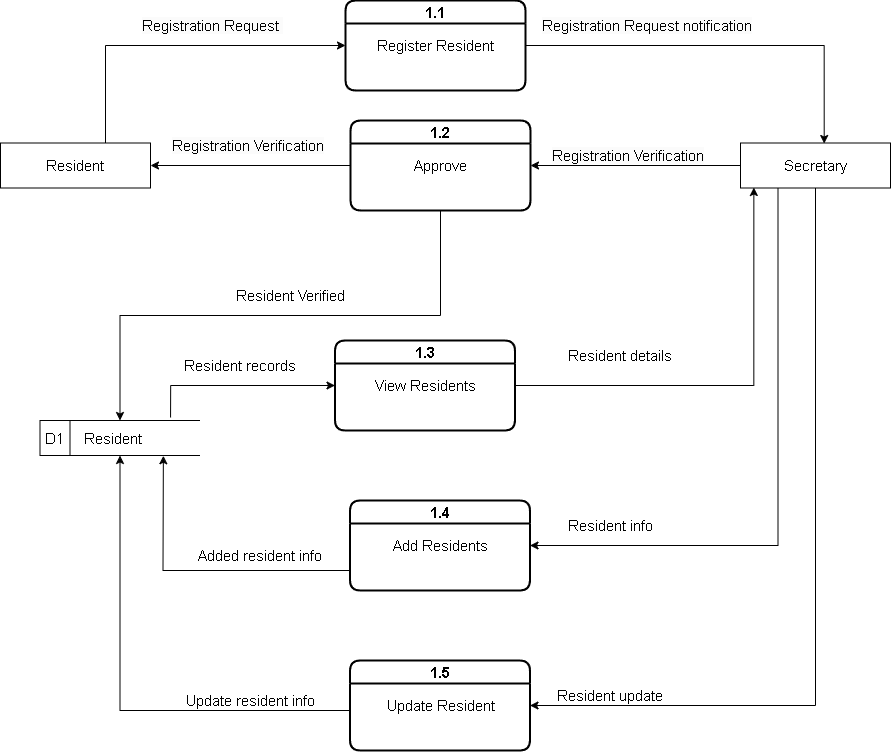

The diagram above was exported from draw.io. Its source (the exported page's mxGraphModel, read from the mxfile embedded in the PNG):
<mxGraphModel dx="677" dy="145" grid="1" gridSize="10" guides="1" tooltips="1" connect="1" arrows="1" fold="1" page="1" pageScale="1" pageWidth="850" pageHeight="1100" math="0" shadow="0">
  <root>
    <mxCell id="0" />
    <mxCell id="1" parent="0" />
    <mxCell id="5-DFTWlqAWpd1yTeZICv-1" style="edgeStyle=orthogonalEdgeStyle;rounded=0;orthogonalLoop=1;jettySize=auto;html=1;entryX=0;entryY=0.5;entryDx=0;entryDy=0;fontSize=15;" edge="1" parent="1" source="5-DFTWlqAWpd1yTeZICv-2" target="5-DFTWlqAWpd1yTeZICv-19">
      <mxGeometry relative="1" as="geometry">
        <Array as="points">
          <mxPoint x="2190" y="1783" />
        </Array>
      </mxGeometry>
    </mxCell>
    <mxCell id="5-DFTWlqAWpd1yTeZICv-2" value="Resident" style="rounded=0;whiteSpace=wrap;html=1;fontSize=15;" vertex="1" parent="1">
      <mxGeometry x="2085" y="1880.5" width="150" height="45" as="geometry" />
    </mxCell>
    <mxCell id="5-DFTWlqAWpd1yTeZICv-3" style="edgeStyle=orthogonalEdgeStyle;rounded=0;orthogonalLoop=1;jettySize=auto;html=1;entryX=0;entryY=0.5;entryDx=0;entryDy=0;exitX=0.816;exitY=-0.086;exitDx=0;exitDy=0;exitPerimeter=0;" edge="1" parent="1" source="5-DFTWlqAWpd1yTeZICv-4" target="5-DFTWlqAWpd1yTeZICv-5">
      <mxGeometry relative="1" as="geometry">
        <Array as="points">
          <mxPoint x="2255" y="2123" />
        </Array>
      </mxGeometry>
    </mxCell>
    <mxCell id="5-DFTWlqAWpd1yTeZICv-4" value="D1&amp;nbsp; &amp;nbsp; &amp;nbsp;Resident" style="html=1;dashed=0;whiteSpace=wrap;shape=mxgraph.dfd.dataStoreID;align=left;spacingLeft=3;points=[[0,0],[0.5,0],[1,0],[0,0.5],[1,0.5],[0,1],[0.5,1],[1,1]];fontSize=15;" vertex="1" parent="1">
      <mxGeometry x="2124.5" y="2158" width="160" height="35" as="geometry" />
    </mxCell>
    <mxCell id="5-DFTWlqAWpd1yTeZICv-5" value="1.3" style="swimlane;container=0;strokeWidth=2;rounded=1;fontSize=15;" vertex="1" parent="1">
      <mxGeometry x="2419.5" y="2078" width="180" height="90" as="geometry" />
    </mxCell>
    <mxCell id="5-DFTWlqAWpd1yTeZICv-6" value="View Residents" style="text;html=1;align=center;verticalAlign=middle;resizable=0;points=[];autosize=1;strokeColor=none;fillColor=none;fontSize=15;" vertex="1" parent="5-DFTWlqAWpd1yTeZICv-5">
      <mxGeometry x="25" y="30" width="130" height="30" as="geometry" />
    </mxCell>
    <mxCell id="5-DFTWlqAWpd1yTeZICv-7" value="1.4" style="swimlane;container=0;strokeWidth=2;rounded=1;fontSize=15;startSize=23;" vertex="1" parent="1">
      <mxGeometry x="2434.5" y="2238" width="180" height="90" as="geometry" />
    </mxCell>
    <mxCell id="5-DFTWlqAWpd1yTeZICv-8" value="Add Residents" style="text;html=1;align=center;verticalAlign=middle;resizable=0;points=[];autosize=1;strokeColor=none;fillColor=none;fontSize=15;" vertex="1" parent="5-DFTWlqAWpd1yTeZICv-7">
      <mxGeometry x="30" y="30" width="120" height="30" as="geometry" />
    </mxCell>
    <mxCell id="5-DFTWlqAWpd1yTeZICv-9" value="" style="endArrow=classic;html=1;rounded=0;entryX=0.771;entryY=1.008;entryDx=0;entryDy=0;entryPerimeter=0;fontSize=15;" edge="1" parent="5-DFTWlqAWpd1yTeZICv-7" target="5-DFTWlqAWpd1yTeZICv-4">
      <mxGeometry width="50" height="50" relative="1" as="geometry">
        <mxPoint y="70" as="sourcePoint" />
        <mxPoint x="50" y="20" as="targetPoint" />
        <Array as="points">
          <mxPoint x="-187" y="70" />
        </Array>
      </mxGeometry>
    </mxCell>
    <mxCell id="5-DFTWlqAWpd1yTeZICv-10" value="1.5" style="swimlane;container=0;strokeWidth=2;rounded=1;fontSize=15;startSize=23;" vertex="1" parent="1">
      <mxGeometry x="2434.5" y="2398" width="180" height="90" as="geometry" />
    </mxCell>
    <mxCell id="5-DFTWlqAWpd1yTeZICv-11" value="Update Resident" style="text;html=1;align=center;verticalAlign=middle;resizable=0;points=[];autosize=1;strokeColor=none;fillColor=none;fontSize=15;" vertex="1" parent="5-DFTWlqAWpd1yTeZICv-10">
      <mxGeometry x="20" y="30" width="140" height="30" as="geometry" />
    </mxCell>
    <mxCell id="5-DFTWlqAWpd1yTeZICv-12" value="" style="endArrow=classic;html=1;rounded=0;entryX=0.5;entryY=1;entryDx=0;entryDy=0;fontSize=15;" edge="1" parent="5-DFTWlqAWpd1yTeZICv-10" target="5-DFTWlqAWpd1yTeZICv-4">
      <mxGeometry width="50" height="50" relative="1" as="geometry">
        <mxPoint y="50" as="sourcePoint" />
        <mxPoint x="50" as="targetPoint" />
        <Array as="points">
          <mxPoint x="-230" y="50" />
        </Array>
      </mxGeometry>
    </mxCell>
    <mxCell id="5-DFTWlqAWpd1yTeZICv-13" value="&lt;span style=&quot;text-wrap: nowrap; font-size: 15px;&quot;&gt;Resident records&lt;/span&gt;" style="text;whiteSpace=wrap;html=1;align=center;fontSize=15;" vertex="1" parent="1">
      <mxGeometry x="2264.5" y="2088" width="120" height="40" as="geometry" />
    </mxCell>
    <mxCell id="5-DFTWlqAWpd1yTeZICv-14" value="&lt;span style=&quot;text-wrap: nowrap; font-size: 15px;&quot;&gt;Resident details&lt;/span&gt;" style="text;whiteSpace=wrap;html=1;align=center;fontSize=15;" vertex="1" parent="1">
      <mxGeometry x="2644.5" y="2078" width="120" height="40" as="geometry" />
    </mxCell>
    <mxCell id="5-DFTWlqAWpd1yTeZICv-15" value="&lt;span style=&quot;text-wrap: nowrap; font-size: 15px;&quot;&gt;Resident info&lt;/span&gt;" style="text;whiteSpace=wrap;html=1;align=center;fontSize=15;" vertex="1" parent="1">
      <mxGeometry x="2635" y="2248" width="120" height="40" as="geometry" />
    </mxCell>
    <mxCell id="5-DFTWlqAWpd1yTeZICv-16" value="&lt;span style=&quot;text-wrap: nowrap; font-size: 15px;&quot;&gt;Added resident info&lt;/span&gt;" style="text;whiteSpace=wrap;html=1;align=center;fontSize=15;" vertex="1" parent="1">
      <mxGeometry x="2284.5" y="2278" width="120" height="40" as="geometry" />
    </mxCell>
    <mxCell id="5-DFTWlqAWpd1yTeZICv-17" value="&lt;span style=&quot;text-wrap: nowrap; font-size: 15px;&quot;&gt;Resident update&lt;/span&gt;" style="text;whiteSpace=wrap;html=1;align=center;fontSize=15;" vertex="1" parent="1">
      <mxGeometry x="2634.5" y="2418" width="120" height="40" as="geometry" />
    </mxCell>
    <mxCell id="5-DFTWlqAWpd1yTeZICv-18" value="&lt;span style=&quot;text-wrap: nowrap; font-size: 15px;&quot;&gt;Update resident info&lt;/span&gt;" style="text;whiteSpace=wrap;html=1;align=center;fontSize=15;" vertex="1" parent="1">
      <mxGeometry x="2274.5" y="2423" width="120" height="40" as="geometry" />
    </mxCell>
    <mxCell id="5-DFTWlqAWpd1yTeZICv-19" value="1.1" style="swimlane;container=0;strokeWidth=2;rounded=1;fontSize=15;" vertex="1" parent="1">
      <mxGeometry x="2430" y="1738" width="180" height="90" as="geometry" />
    </mxCell>
    <mxCell id="5-DFTWlqAWpd1yTeZICv-20" value="Register Resident" style="text;html=1;align=center;verticalAlign=middle;resizable=0;points=[];autosize=1;strokeColor=none;fillColor=none;fontSize=15;" vertex="1" parent="5-DFTWlqAWpd1yTeZICv-19">
      <mxGeometry x="20" y="30" width="140" height="30" as="geometry" />
    </mxCell>
    <mxCell id="5-DFTWlqAWpd1yTeZICv-21" style="edgeStyle=orthogonalEdgeStyle;rounded=0;orthogonalLoop=1;jettySize=auto;html=1;exitX=0;exitY=0.5;exitDx=0;exitDy=0;entryX=1;entryY=0.5;entryDx=0;entryDy=0;fontSize=15;" edge="1" parent="1" source="5-DFTWlqAWpd1yTeZICv-23" target="5-DFTWlqAWpd1yTeZICv-2">
      <mxGeometry relative="1" as="geometry" />
    </mxCell>
    <mxCell id="5-DFTWlqAWpd1yTeZICv-22" style="edgeStyle=orthogonalEdgeStyle;rounded=0;orthogonalLoop=1;jettySize=auto;html=1;exitX=0.5;exitY=1;exitDx=0;exitDy=0;entryX=0.5;entryY=0;entryDx=0;entryDy=0;" edge="1" parent="1" source="5-DFTWlqAWpd1yTeZICv-23" target="5-DFTWlqAWpd1yTeZICv-4">
      <mxGeometry relative="1" as="geometry" />
    </mxCell>
    <mxCell id="5-DFTWlqAWpd1yTeZICv-23" value="1.2" style="swimlane;container=0;strokeWidth=2;rounded=1;fontSize=15;" vertex="1" parent="1">
      <mxGeometry x="2435" y="1858" width="180" height="90" as="geometry" />
    </mxCell>
    <mxCell id="5-DFTWlqAWpd1yTeZICv-24" value="Approve" style="text;html=1;align=center;verticalAlign=middle;resizable=0;points=[];autosize=1;strokeColor=none;fillColor=none;fontSize=15;" vertex="1" parent="5-DFTWlqAWpd1yTeZICv-23">
      <mxGeometry x="50" y="30" width="80" height="30" as="geometry" />
    </mxCell>
    <mxCell id="5-DFTWlqAWpd1yTeZICv-25" value="&lt;span style=&quot;color: rgb(0, 0, 0); font-family: Helvetica; font-size: 15px; font-style: normal; font-variant-ligatures: normal; font-variant-caps: normal; font-weight: 400; letter-spacing: normal; orphans: 2; text-align: center; text-indent: 0px; text-transform: none; widows: 2; word-spacing: 0px; -webkit-text-stroke-width: 0px; white-space: nowrap; background-color: rgb(251, 251, 251); text-decoration-thickness: initial; text-decoration-style: initial; text-decoration-color: initial; float: none; display: inline !important;&quot;&gt;Registration Request&amp;nbsp;&lt;/span&gt;" style="text;whiteSpace=wrap;html=1;fontSize=15;" vertex="1" parent="1">
      <mxGeometry x="2225" y="1748" width="220" height="40" as="geometry" />
    </mxCell>
    <mxCell id="5-DFTWlqAWpd1yTeZICv-26" value="&lt;span style=&quot;color: rgb(0, 0, 0); font-family: Helvetica; font-size: 15px; font-style: normal; font-variant-ligatures: normal; font-variant-caps: normal; font-weight: 400; letter-spacing: normal; orphans: 2; text-align: center; text-indent: 0px; text-transform: none; widows: 2; word-spacing: 0px; -webkit-text-stroke-width: 0px; white-space: nowrap; background-color: rgb(251, 251, 251); text-decoration-thickness: initial; text-decoration-style: initial; text-decoration-color: initial; float: none; display: inline !important;&quot;&gt;Registration Request notification&lt;/span&gt;" style="text;whiteSpace=wrap;html=1;fontSize=15;" vertex="1" parent="1">
      <mxGeometry x="2625" y="1748" width="220" height="40" as="geometry" />
    </mxCell>
    <mxCell id="5-DFTWlqAWpd1yTeZICv-27" style="edgeStyle=orthogonalEdgeStyle;rounded=0;orthogonalLoop=1;jettySize=auto;html=1;exitX=0;exitY=0.5;exitDx=0;exitDy=0;entryX=1;entryY=0.5;entryDx=0;entryDy=0;fontSize=15;" edge="1" parent="1" source="5-DFTWlqAWpd1yTeZICv-30" target="5-DFTWlqAWpd1yTeZICv-23">
      <mxGeometry relative="1" as="geometry" />
    </mxCell>
    <mxCell id="5-DFTWlqAWpd1yTeZICv-28" style="edgeStyle=orthogonalEdgeStyle;rounded=0;orthogonalLoop=1;jettySize=auto;html=1;exitX=0.25;exitY=1;exitDx=0;exitDy=0;entryX=1;entryY=0.5;entryDx=0;entryDy=0;" edge="1" parent="1" source="5-DFTWlqAWpd1yTeZICv-30" target="5-DFTWlqAWpd1yTeZICv-7">
      <mxGeometry relative="1" as="geometry" />
    </mxCell>
    <mxCell id="5-DFTWlqAWpd1yTeZICv-29" style="edgeStyle=orthogonalEdgeStyle;rounded=0;orthogonalLoop=1;jettySize=auto;html=1;exitX=0.5;exitY=1;exitDx=0;exitDy=0;entryX=1;entryY=0.5;entryDx=0;entryDy=0;" edge="1" parent="1" source="5-DFTWlqAWpd1yTeZICv-30" target="5-DFTWlqAWpd1yTeZICv-10">
      <mxGeometry relative="1" as="geometry" />
    </mxCell>
    <mxCell id="5-DFTWlqAWpd1yTeZICv-30" value="Secretary" style="rounded=0;whiteSpace=wrap;html=1;fontSize=15;" vertex="1" parent="1">
      <mxGeometry x="2825" y="1880.5" width="150" height="45" as="geometry" />
    </mxCell>
    <mxCell id="5-DFTWlqAWpd1yTeZICv-31" style="edgeStyle=orthogonalEdgeStyle;rounded=0;orthogonalLoop=1;jettySize=auto;html=1;exitX=1;exitY=0.5;exitDx=0;exitDy=0;entryX=0.558;entryY=0.012;entryDx=0;entryDy=0;entryPerimeter=0;fontSize=15;" edge="1" parent="1" source="5-DFTWlqAWpd1yTeZICv-19" target="5-DFTWlqAWpd1yTeZICv-30">
      <mxGeometry relative="1" as="geometry" />
    </mxCell>
    <mxCell id="5-DFTWlqAWpd1yTeZICv-32" value="&lt;span style=&quot;color: rgb(0, 0, 0); font-family: Helvetica; font-size: 15px; font-style: normal; font-variant-ligatures: normal; font-variant-caps: normal; font-weight: 400; letter-spacing: normal; orphans: 2; text-align: center; text-indent: 0px; text-transform: none; widows: 2; word-spacing: 0px; -webkit-text-stroke-width: 0px; white-space: nowrap; background-color: rgb(251, 251, 251); text-decoration-thickness: initial; text-decoration-style: initial; text-decoration-color: initial; float: none; display: inline !important;&quot;&gt;Registration Verification&lt;/span&gt;" style="text;whiteSpace=wrap;html=1;fontSize=15;" vertex="1" parent="1">
      <mxGeometry x="2635" y="1878" width="190" height="40" as="geometry" />
    </mxCell>
    <mxCell id="5-DFTWlqAWpd1yTeZICv-33" value="&lt;span style=&quot;color: rgb(0, 0, 0); font-family: Helvetica; font-size: 15px; font-style: normal; font-variant-ligatures: normal; font-variant-caps: normal; font-weight: 400; letter-spacing: normal; orphans: 2; text-align: center; text-indent: 0px; text-transform: none; widows: 2; word-spacing: 0px; -webkit-text-stroke-width: 0px; white-space: nowrap; background-color: rgb(251, 251, 251); text-decoration-thickness: initial; text-decoration-style: initial; text-decoration-color: initial; float: none; display: inline !important;&quot;&gt;Registration Verification&lt;/span&gt;" style="text;whiteSpace=wrap;html=1;fontSize=15;" vertex="1" parent="1">
      <mxGeometry x="2255" y="1868" width="190" height="40" as="geometry" />
    </mxCell>
    <mxCell id="5-DFTWlqAWpd1yTeZICv-34" value="&lt;font style=&quot;font-size: 15px;&quot;&gt;Resident Verified&lt;/font&gt;" style="text;html=1;align=center;verticalAlign=middle;resizable=0;points=[];autosize=1;strokeColor=none;fillColor=none;" vertex="1" parent="1">
      <mxGeometry x="2305" y="2018" width="140" height="30" as="geometry" />
    </mxCell>
    <mxCell id="5-DFTWlqAWpd1yTeZICv-35" style="edgeStyle=orthogonalEdgeStyle;rounded=0;orthogonalLoop=1;jettySize=auto;html=1;exitX=1;exitY=0.5;exitDx=0;exitDy=0;entryX=0.089;entryY=0.989;entryDx=0;entryDy=0;entryPerimeter=0;" edge="1" parent="1" source="5-DFTWlqAWpd1yTeZICv-5" target="5-DFTWlqAWpd1yTeZICv-30">
      <mxGeometry relative="1" as="geometry" />
    </mxCell>
  </root>
</mxGraphModel>